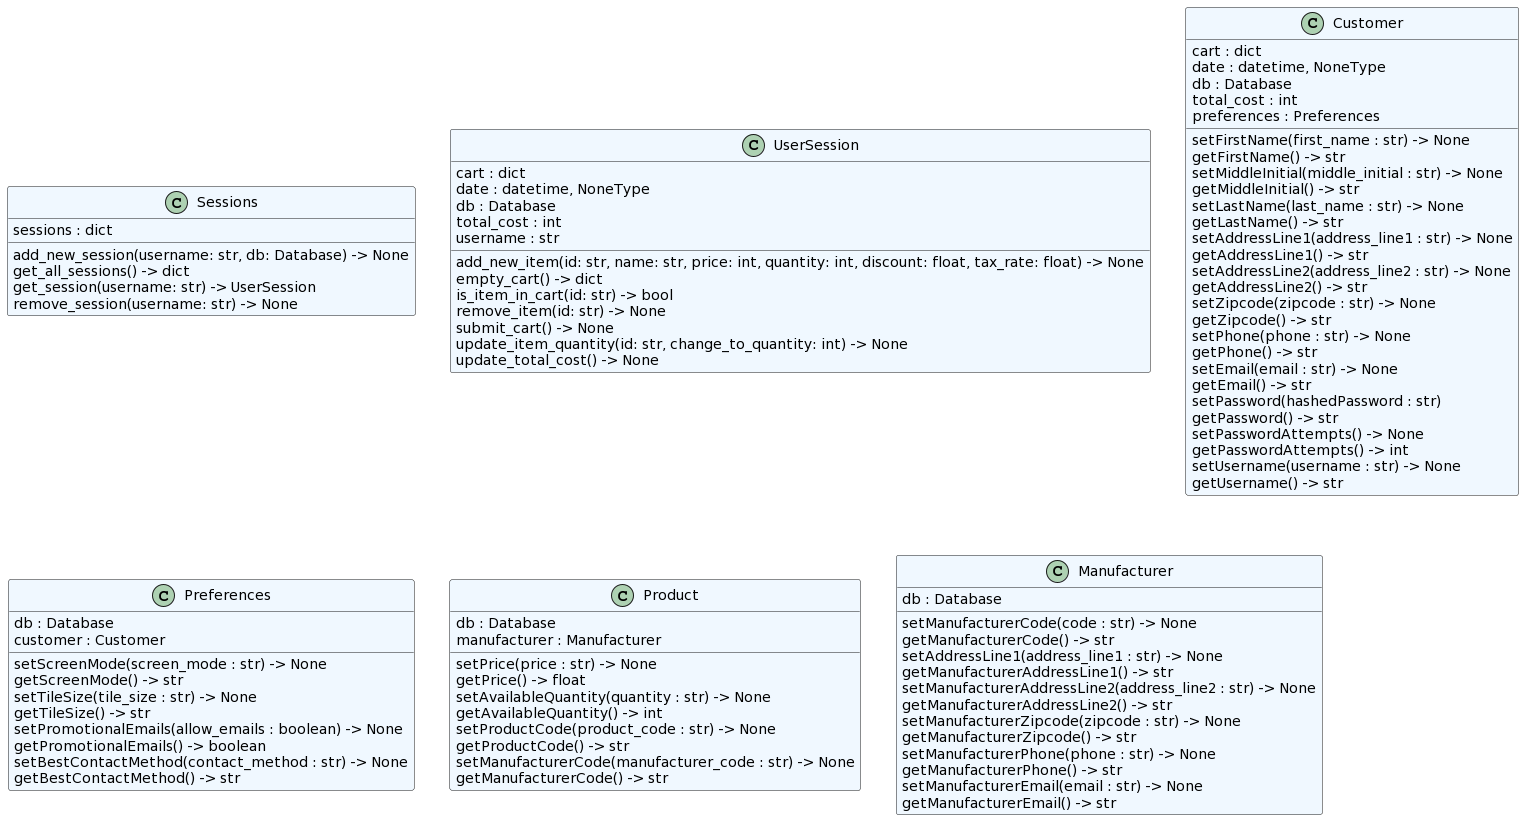

The diagram above was rendered by PlantUML. Its source (embedded in the PNG):
@startuml
set namespaceSeparator none
class "Sessions" as core.session.Sessions #aliceblue {
  sessions : dict
  add_new_session(username: str, db: Database) -> None
  get_all_sessions() -> dict
  get_session(username: str) -> UserSession
  remove_session(username: str) -> None
}
class "UserSession" as core.session.UserSession #aliceblue {
  cart : dict
  date : datetime, NoneType
  db : Database
  total_cost : int
  username : str
  add_new_item(id: str, name: str, price: int, quantity: int, discount: float, tax_rate: float) -> None
  empty_cart() -> dict
  is_item_in_cart(id: str) -> bool
  remove_item(id: str) -> None
  submit_cart() -> None
  update_item_quantity(id: str, change_to_quantity: int) -> None
  update_total_cost() -> None
}
class "Customer" as core.object.Customer #aliceblue {
  cart : dict
  date : datetime, NoneType
  db : Database
  total_cost : int
  preferences : Preferences
  setFirstName(first_name : str) -> None
  getFirstName() -> str
  setMiddleInitial(middle_initial : str) -> None
  getMiddleInitial() -> str
  setLastName(last_name : str) -> None
  getLastName() -> str
  setAddressLine1(address_line1 : str) -> None
  getAddressLine1() -> str
  setAddressLine2(address_line2 : str) -> None
  getAddressLine2() -> str
  setZipcode(zipcode : str) -> None
  getZipcode() -> str
  setPhone(phone : str) -> None
  getPhone() -> str
  setEmail(email : str) -> None
  getEmail() -> str
  setPassword(hashedPassword : str)
  getPassword() -> str
  setPasswordAttempts() -> None
  getPasswordAttempts() -> int
  setUsername(username : str) -> None
  getUsername() -> str
}
class "Preferences" as core.object.Preferences #aliceblue {
  db : Database
  customer : Customer
  setScreenMode(screen_mode : str) -> None
  getScreenMode() -> str
  setTileSize(tile_size : str) -> None
  getTileSize() -> str
  setPromotionalEmails(allow_emails : boolean) -> None
  getPromotionalEmails() -> boolean
  setBestContactMethod(contact_method : str) -> None
  getBestContactMethod() -> str
}
class "Product" as core.object.Product #aliceblue {
  db : Database
  manufacturer : Manufacturer
  setPrice(price : str) -> None
  getPrice() -> float
  setAvailableQuantity(quantity : str) -> None
  getAvailableQuantity() -> int
  setProductCode(product_code : str) -> None
  getProductCode() -> str
  setManufacturerCode(manufacturer_code : str) -> None
  getManufacturerCode() -> str
}
class "Manufacturer" as core.object.Manufacturer #aliceblue {
  db : Database
  setManufacturerCode(code : str) -> None
  getManufacturerCode() -> str
  setAddressLine1(address_line1 : str) -> None
  getManufacturerAddressLine1() -> str
  setManufacturerAddressLine2(address_line2 : str) -> None
  getManufacturerAddressLine2() -> str
  setManufacturerZipcode(zipcode : str) -> None
  getManufacturerZipcode() -> str
  setManufacturerPhone(phone : str) -> None
  getManufacturerPhone() -> str
  setManufacturerEmail(email : str) -> None
  getManufacturerEmail() -> str
}
@enduml